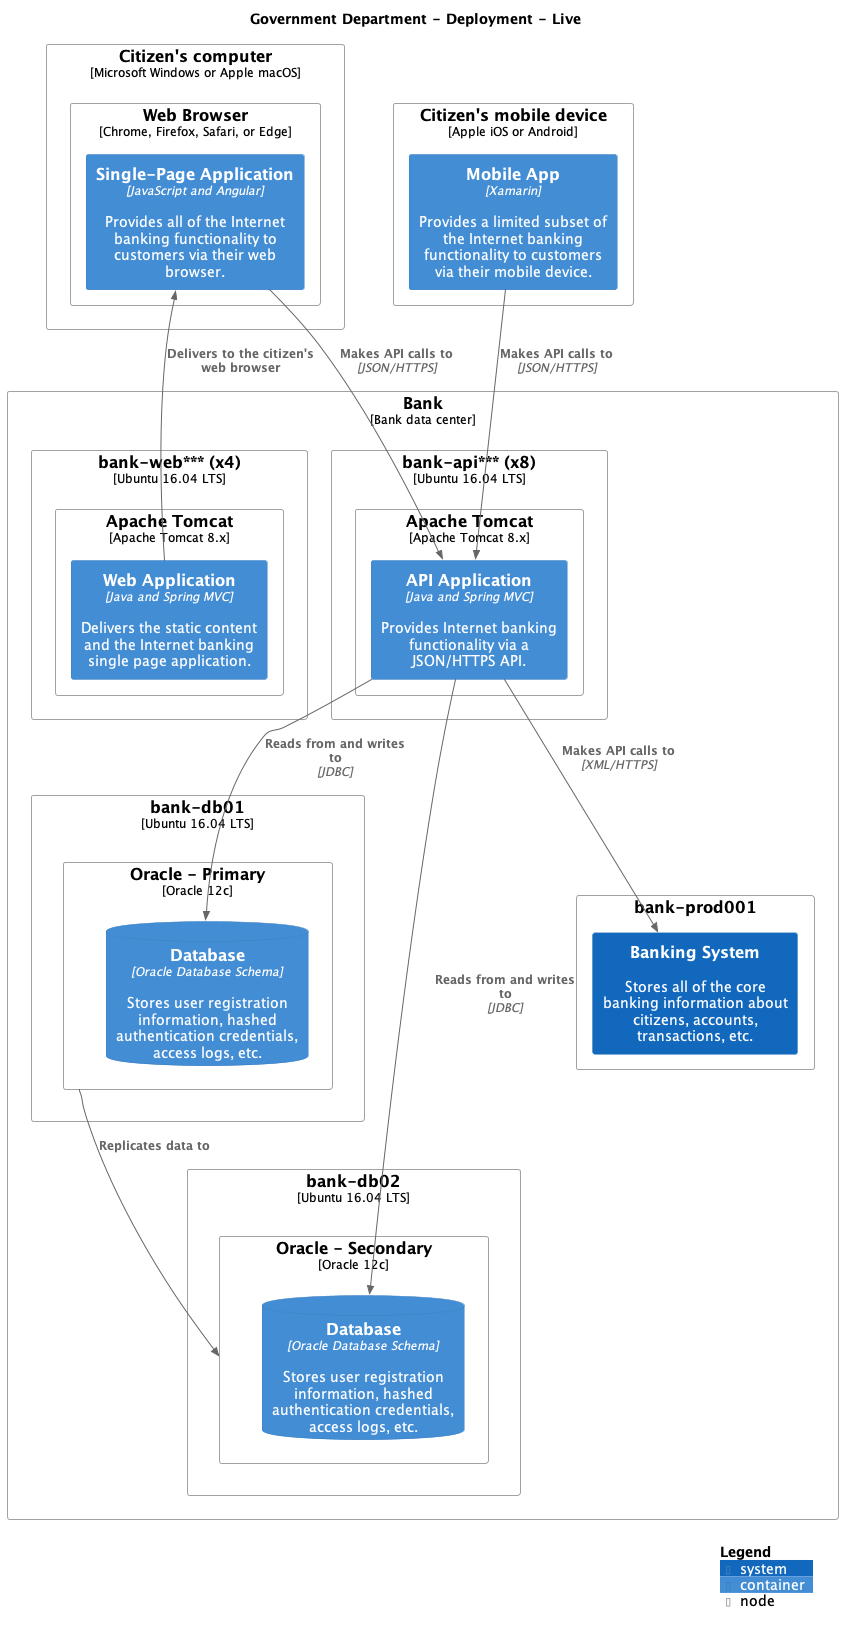

The diagram above was rendered by PlantUML. Its source (embedded in the PNG):
@startuml
set separator none
title Government Department - Deployment - Live

top to bottom direction

!include /Users/runner/work/structurizr-template/structurizr-template/build/puml-cache/C4.puml
!include /Users/runner/work/structurizr-template/structurizr-template/build/puml-cache/C4_Context.puml
!include /Users/runner/work/structurizr-template/structurizr-template/build/puml-cache/C4_Container.puml
!include /Users/runner/work/structurizr-template/structurizr-template/build/puml-cache/C4_Deployment.puml

Deployment_Node(Live.Citizenscomputer, "Citizen's computer", "Microsoft Windows or Apple macOS", $tags="") {
  Deployment_Node(Live.Citizenscomputer.WebBrowser, "Web Browser", "Chrome, Firefox, Safari, or Edge", $tags="") {
    Container(Live.Citizenscomputer.WebBrowser.SinglePageApplication_1, "Single-Page Application", "JavaScript and Angular", "Provides all of the Internet banking functionality to customers via their web browser.", $tags="")
  }

}

Deployment_Node(Live.Bank, "Bank", "Bank data center", $tags="") {
  Deployment_Node(Live.Bank.bankapi, "bank-api*** (x8)", "Ubuntu 16.04 LTS", $tags="") {
    Deployment_Node(Live.Bank.bankapi.ApacheTomcat, "Apache Tomcat", "Apache Tomcat 8.x", $tags="") {
      Container(Live.Bank.bankapi.ApacheTomcat.APIApplication_1, "API Application", "Java and Spring MVC", "Provides Internet banking functionality via a JSON/HTTPS API.", $tags="")
    }

  }

  Deployment_Node(Live.Bank.bankdb01, "bank-db01", "Ubuntu 16.04 LTS", $tags="") {
    Deployment_Node(Live.Bank.bankdb01.OraclePrimary, "Oracle - Primary", "Oracle 12c", $tags="") {
      ContainerDb(Live.Bank.bankdb01.OraclePrimary.Database_1, "Database", "Oracle Database Schema", "Stores user registration information, hashed authentication credentials, access logs, etc.", $tags="")
    }

  }

  Deployment_Node(Live.Bank.bankdb02, "bank-db02", "Ubuntu 16.04 LTS", $tags="") {
    Deployment_Node(Live.Bank.bankdb02.OracleSecondary, "Oracle - Secondary", "Oracle 12c", $tags="") {
      ContainerDb(Live.Bank.bankdb02.OracleSecondary.Database_1, "Database", "Oracle Database Schema", "Stores user registration information, hashed authentication credentials, access logs, etc.", $tags="")
    }

  }

  Deployment_Node(Live.Bank.bankprod001, "bank-prod001", $tags="") {
    System(Live.Bank.bankprod001.BankingSystem_1, "Banking System", "Stores all of the core banking information about citizens, accounts, transactions, etc.", $tags="")
  }

  Deployment_Node(Live.Bank.bankweb, "bank-web*** (x4)", "Ubuntu 16.04 LTS", $tags="") {
    Deployment_Node(Live.Bank.bankweb.ApacheTomcat, "Apache Tomcat", "Apache Tomcat 8.x", $tags="") {
      Container(Live.Bank.bankweb.ApacheTomcat.WebApplication_1, "Web Application", "Java and Spring MVC", "Delivers the static content and the Internet banking single page application.", $tags="")
    }

  }

}

Deployment_Node(Live.Citizensmobiledevice, "Citizen's mobile device", "Apple iOS or Android", $tags="") {
  Container(Live.Citizensmobiledevice.MobileApp_1, "Mobile App", "Xamarin", "Provides a limited subset of the Internet banking functionality to customers via their mobile device.", $tags="")
}

Rel_D(Live.Bank.bankweb.ApacheTomcat.WebApplication_1, Live.Citizenscomputer.WebBrowser.SinglePageApplication_1, "Delivers to the citizen's web browser", $tags="")
Rel_D(Live.Citizensmobiledevice.MobileApp_1, Live.Bank.bankapi.ApacheTomcat.APIApplication_1, "Makes API calls to", "JSON/HTTPS", $tags="")
Rel_D(Live.Citizenscomputer.WebBrowser.SinglePageApplication_1, Live.Bank.bankapi.ApacheTomcat.APIApplication_1, "Makes API calls to", "JSON/HTTPS", $tags="")
Rel_D(Live.Bank.bankapi.ApacheTomcat.APIApplication_1, Live.Bank.bankdb01.OraclePrimary.Database_1, "Reads from and writes to", "JDBC", $tags="")
Rel_D(Live.Bank.bankapi.ApacheTomcat.APIApplication_1, Live.Bank.bankdb02.OracleSecondary.Database_1, "Reads from and writes to", "JDBC", $tags="")
Rel_D(Live.Bank.bankapi.ApacheTomcat.APIApplication_1, Live.Bank.bankprod001.BankingSystem_1, "Makes API calls to", "XML/HTTPS", $tags="")
Rel_D(Live.Bank.bankdb01.OraclePrimary, Live.Bank.bankdb02.OracleSecondary, "Replicates data to", $tags="")

SHOW_LEGEND(true)
@enduml